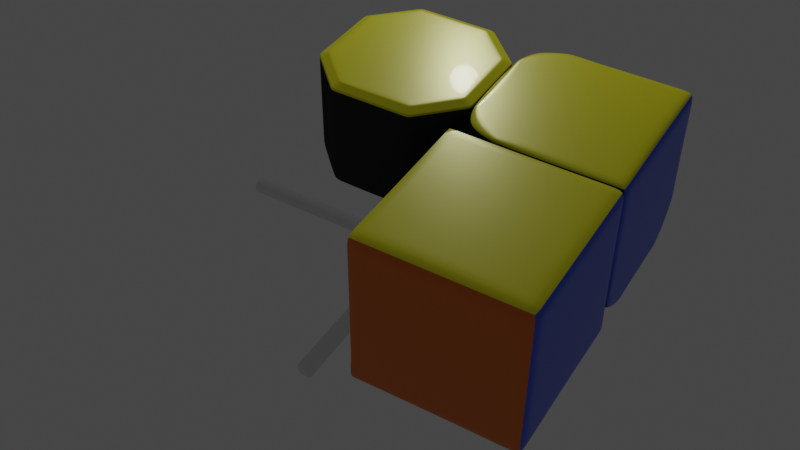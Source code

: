 # Source: 3x3.blend  (saved by Blender 3.0.42; exported with 4.5.12 LTS)
import bpy
from mathutils import Matrix  # noqa: F401  (used for matrix-valued properties, if any)

bpy.ops.wm.read_factory_settings(use_empty=True)
scene = bpy.context.scene
scene.name = 'Scene'

# ---- collections
col_collection = bpy.data.collections.new('Collection'); scene.collection.children.link(col_collection)

# ---- materials (node trees are filled in below, after node groups)
mat_black_primary = bpy.data.materials.new('Black Primary')
mat_black_primary.alpha_threshold = 0.0
mat_black_primary.line_color = (0.0, 0.0, 0.0, 1.0)
mat_yellow = bpy.data.materials.new('Yellow')
mat_yellow.alpha_threshold = 0.0
mat_yellow.line_color = (0.0, 0.0, 0.0, 1.0)
mat_blue = bpy.data.materials.new('Blue')
mat_blue.alpha_threshold = 0.0
mat_blue.line_color = (0.0, 0.0, 0.0, 1.0)
mat_orange = bpy.data.materials.new('Orange')
mat_orange.alpha_threshold = 0.0
mat_orange.line_color = (0.0, 0.0, 0.0, 1.0)
mat_material = bpy.data.materials.new('Material')

# ---- node groups
ng_auto_smooth = bpy.data.node_groups.new('Auto Smooth', 'GeometryNodeTree')
_s = ng_auto_smooth.interface.new_socket(name='Geometry', in_out='OUTPUT', socket_type='NodeSocketGeometry')
_s = ng_auto_smooth.interface.new_socket(name='Geometry', in_out='INPUT', socket_type='NodeSocketGeometry')
_s = ng_auto_smooth.interface.new_socket(name='Angle', in_out='INPUT', socket_type='NodeSocketFloat')
_s.subtype = 'ANGLE'
_s.min_value = 0.0
_s.max_value = 3.142
ng_auto_smooth.is_modifier = True
_N = ng_auto_smooth.nodes; _L = ng_auto_smooth.links
n0 = _N.new('NodeGroupOutput'); n0.name = 'Group Output'; n0.location = (480, -100)
n1 = _N.new('NodeGroupInput'); n1.name = 'Group Input'; n1.location = (-420, -300)
n2 = _N.new('NodeGroupInput'); n2.name = 'Group Input.001'; n2.location = (-60, -100)
n3 = _N.new('GeometryNodeSetShadeSmooth'); n3.name = 'Set Shade Smooth'; n3.location = (120, -100)
n3.domain = 'EDGE'
n4 = _N.new('GeometryNodeSetShadeSmooth'); n4.name = 'Set Shade Smooth.001'; n4.location = (300, -100)
n5 = _N.new('GeometryNodeInputMeshEdgeAngle'); n5.name = 'Edge Angle'; n5.location = (-420, -220)
n6 = _N.new('GeometryNodeInputEdgeSmooth'); n6.name = 'Is Edge Smooth'; n6.location = (-60, -160)
n7 = _N.new('GeometryNodeInputShadeSmooth'); n7.name = 'Is Face Smooth'; n7.location = (-240, -340)
n8 = _N.new('FunctionNodeBooleanMath'); n8.name = 'Boolean Math'; n8.location = (-60, -220)
n9 = _N.new('FunctionNodeCompare'); n9.name = 'Compare'; n9.location = (-240, -180)
n9.operation = 'LESS_EQUAL'
_L.new(n5.outputs[0], n9.inputs[0])
_L.new(n4.outputs[0], n0.inputs[0])
_L.new(n1.outputs[1], n9.inputs[1])
_L.new(n9.outputs[0], n8.inputs[0])
_L.new(n7.outputs[0], n8.inputs[1])
_L.new(n2.outputs[0], n3.inputs[0])
_L.new(n6.outputs[0], n3.inputs[1])
_L.new(n3.outputs[0], n4.inputs[0])
_L.new(n8.outputs[0], n3.inputs[2])
n0.is_active_output = True

# ---- material node trees
mat_black_primary.use_nodes = True; mat_black_primary.node_tree.nodes.clear()
_N = mat_black_primary.node_tree.nodes; _L = mat_black_primary.node_tree.links
n0 = _N.new('ShaderNodeOutputMaterial'); n0.name = 'Material Output'; n0.location = (300, 300)
n1 = _N.new('ShaderNodeBsdfPrincipled'); n1.name = 'Principled BSDF'; n1.location = (10, 300)
n1.distribution = 'GGX'
n1.subsurface_method = 'BURLEY'
n1.inputs[0].default_value = (0.0331, 0.0331, 0.0331, 1.0)
n1.inputs[2].default_value = 0.8468
n1.inputs[3].default_value = 1.45
n1.inputs[13].default_value = 0.0
n1.inputs[27].default_value = (0.0, 0.0, 0.0, 1.0)
n1.inputs[28].default_value = 1.0
_L.new(n1.outputs[0], n0.inputs[0])
n0.is_active_output = True
mat_yellow.use_nodes = True; mat_yellow.node_tree.nodes.clear()
_N = mat_yellow.node_tree.nodes; _L = mat_yellow.node_tree.links
n0 = _N.new('ShaderNodeOutputMaterial'); n0.name = 'Material Output'; n0.location = (300, 300)
n1 = _N.new('ShaderNodeBsdfPrincipled'); n1.name = 'Principled BSDF'; n1.location = (10, 300)
n1.distribution = 'GGX'
n1.subsurface_method = 'BURLEY'
n1.inputs[0].default_value = (1.0, 0.9587, 0.0, 1.0)
n1.inputs[1].default_value = 0.04965
n1.inputs[2].default_value = 0.3078
n1.inputs[3].default_value = 1.45
n1.inputs[13].default_value = 0.5284
n1.inputs[19].default_value = 0.05142
n1.inputs[20].default_value = 0.03709
n1.inputs[27].default_value = (0.0, 0.0, 0.0, 1.0)
n1.inputs[28].default_value = 1.0
_L.new(n1.outputs[0], n0.inputs[0])
n0.is_active_output = True
mat_blue.use_nodes = True; mat_blue.node_tree.nodes.clear()
_N = mat_blue.node_tree.nodes; _L = mat_blue.node_tree.links
n0 = _N.new('ShaderNodeOutputMaterial'); n0.name = 'Material Output'; n0.location = (300, 300)
n1 = _N.new('ShaderNodeBsdfPrincipled'); n1.name = 'Principled BSDF.001'; n1.location = (-21, 262)
n1.distribution = 'GGX'
n1.subsurface_method = 'BURLEY'
n1.inputs[0].default_value = (0.004825, 0.07926, 0.8, 1.0)
n1.inputs[1].default_value = 0.04965
n1.inputs[2].default_value = 0.3078
n1.inputs[3].default_value = 1.45
n1.inputs[13].default_value = 0.5284
n1.inputs[19].default_value = 0.05142
n1.inputs[20].default_value = 0.03709
n1.inputs[27].default_value = (0.0, 0.0, 0.0, 1.0)
n1.inputs[28].default_value = 1.0
_L.new(n1.outputs[0], n0.inputs[0])
n0.is_active_output = True
mat_orange.use_nodes = True; mat_orange.node_tree.nodes.clear()
_N = mat_orange.node_tree.nodes; _L = mat_orange.node_tree.links
n0 = _N.new('ShaderNodeOutputMaterial'); n0.name = 'Material Output'; n0.location = (300, 300)
n1 = _N.new('ShaderNodeBsdfPrincipled'); n1.name = 'Principled BSDF.001'; n1.location = (-63, 298)
n1.distribution = 'GGX'
n1.subsurface_method = 'BURLEY'
n1.inputs[0].default_value = (0.8, 0.1822, 0.0, 1.0)
n1.inputs[1].default_value = 0.04965
n1.inputs[2].default_value = 0.3078
n1.inputs[3].default_value = 1.45
n1.inputs[13].default_value = 0.5284
n1.inputs[19].default_value = 0.05142
n1.inputs[20].default_value = 0.03709
n1.inputs[27].default_value = (0.0, 0.0, 0.0, 1.0)
n1.inputs[28].default_value = 1.0
_L.new(n1.outputs[0], n0.inputs[0])
n0.is_active_output = True
mat_material.use_nodes = True; mat_material.node_tree.nodes.clear()
_N = mat_material.node_tree.nodes; _L = mat_material.node_tree.links
n0 = _N.new('ShaderNodeBsdfPrincipled'); n0.name = 'Principled BSDF'; n0.location = (10, 300)
n0.distribution = 'GGX'
n0.subsurface_method = 'RANDOM_WALK_SKIN'
n0.inputs[1].default_value = 0.9048
n0.inputs[2].default_value = 0.0
n0.inputs[3].default_value = 1.45
n0.inputs[27].default_value = (0.0, 0.0, 0.0, 1.0)
n0.inputs[28].default_value = 1.0
n1 = _N.new('ShaderNodeOutputMaterial'); n1.name = 'Material Output'; n1.location = (300, 300)
_L.new(n0.outputs[0], n1.inputs[0])
n1.is_active_output = True

# ---- world
world_world = bpy.data.worlds.new('World'); scene.world = world_world
world_world.use_nodes = True; world_world.node_tree.nodes.clear()
_N = world_world.node_tree.nodes; _L = world_world.node_tree.links
n0 = _N.new('ShaderNodeOutputWorld'); n0.name = 'World Output'; n0.location = (300, 300)
n1 = _N.new('ShaderNodeBackground'); n1.name = 'Background'; n1.location = (10, 300)
n1.inputs[0].default_value = (0.05088, 0.05088, 0.05088, 1.0)
_L.new(n1.outputs[0], n0.inputs[0])
n0.is_active_output = True
world_world.color = (0.05088, 0.05088, 0.05088)
world_world.use_sun_shadow = False
world_world.sun_shadow_jitter_overblur = 0.0

# ---- cameras
cam_camera = bpy.data.cameras.new('Camera')

# ---- lights
light_point = bpy.data.lights.new('Point', 'POINT')
light_point.transmission_factor = 0.0
light_point.energy = 439.0
light_point.shadow_soft_size = 0.25
light_point.shadow_maximum_resolution = 0.006
light_point.use_absolute_resolution = True

# ---- meshes
me_cube_041 = bpy.data.meshes.new('Cube.041')
me_cube_041.from_pydata([(-1.0, 1.0, 1.0), (1.0, 1.0, 1.0), (-1.0, -0.7378, 1.0), (-0.7378, -1.0, 1.0), (0.7378, -1.0, 1.0), (1.0, -0.7378, 1.0), (-0.7378, 1.0, -1.0), (-1.0, 1.0, -0.7378), (-1.0, -0.7378, -0.7378), (1.0, 1.0, -0.7378), (0.7378, 1.0, -1.0), (1.0, -0.7378, -0.7378), (-1.0, -0.7378, -0.7378), (1.0, -0.7378, -0.7378), (-0.1456, -0.4075, -1.493), (-0.7378, -1.0, -0.4004), (0.7378, -1.0, -0.4004), (0.1456, -0.4075, -1.493), (-0.1456, -0.4341, -1.466), (-0.7378, -0.9592, -0.4412), (0.7378, -0.9592, -0.4412), (0.1456, -0.4341, -1.466), (0.7378, -0.4412, -0.9592), (0.7378, -0.4004, -1.0), (-0.7378, -0.4004, -1.0), (-0.7378, -0.4412, -0.9592), (-0.1476, -1.459, -0.4412), (-0.1476, -1.5, -0.4004), (0.1476, -1.5, -0.4004), (0.1476, -1.459, -0.4412), (-0.05533, -0.4412, -0.9592), (0.05533, -0.4412, -0.9592), (-0.05533, -0.9592, -0.4412), (0.05533, -0.9592, -0.4412), (-0.04852, -0.4341, -1.466), (0.04852, -0.4341, -1.466), (-0.04918, -1.459, -0.4412), (0.04918, -1.459, -0.4412), (0.04868, -0.5964, -1.38), (0.04902, -1.373, -0.6034), (-0.04868, -0.5964, -1.38), (-0.04902, -1.373, -0.6034), (0.08319, -0.9499, -0.8243), (-0.08319, -0.9499, -0.8243), (0.08313, -0.8177, -0.9565), (-0.08313, -0.8177, -0.9565), (-0.274, -1.134, -1.008), (-0.1424, -0.8976, -1.036), (-0.274, -1.001, -1.14), (-0.1424, -1.03, -0.9041), (0.274, -1.001, -1.14), (0.274, -1.134, -1.008), (0.1424, -1.03, -0.9041), (0.1424, -0.8976, -1.036), (-5.895e-07, -1.125, -0.9995), (-2.851e-07, -0.993, -1.132)], [], [(8, 7, 6, 24, 12), (1, 9, 10, 6, 7, 0), (0, 2, 3, 4, 5, 1), (4, 16, 13, 11, 5), (1, 5, 11, 9), (13, 23, 10, 9, 11), (10, 23, 24, 6), (16, 4, 3, 15), (7, 8, 2, 0), (24, 25, 19, 15, 12), (16, 20, 22, 23, 13), (12, 15, 3, 2, 8), (18, 14, 17, 21, 35, 34), (16, 15, 27, 28), (33, 31, 22, 20), (21, 17, 23, 22), (17, 14, 24, 23), (14, 18, 25, 24), (21, 22, 31, 35), (27, 26, 36, 37, 29, 28), (20, 16, 28, 29), (15, 19, 26, 27), (19, 25, 30, 32), (18, 34, 30, 25), (36, 32, 30, 34, 40, 45, 43, 41), (33, 37, 39, 42, 44, 38, 35, 31), (29, 37, 33, 20), (26, 19, 32, 36), (35, 38, 40, 34), (42, 39, 41, 43), (39, 37, 36, 41), (38, 44, 45, 40), (45, 47, 49, 43), (42, 43, 49, 46, 54, 51, 52), (49, 47, 48, 46), (44, 53, 50, 55, 48, 47, 45), (53, 52, 51, 50), (48, 55, 54, 46), (55, 50, 51, 54), (42, 52, 53, 44)])
me_cube_041.polygons.foreach_set('use_smooth', [True] * 40)
me_cube_041.polygons.foreach_set('material_index', [0, 1, 2, 0, 0, 0, 0, 0, 0, 0, 0, 0, 0, 0, 0, 0, 0, 0, 0, 0, 0, 0, 0, 0, 0, 0, 0, 0, 0, 0, 0, 0, 0, 0, 0, 0, 0, 0, 0, 0])
_k = {(0, 1): 0.6, (4, 5): 0.6, (9, 10): 0.6, (6, 7): 0.6, (2, 3): 0.6, (0, 7): 0.6, (0, 2): 0.6, (3, 4): 0.6, (1, 5): 0.6, (1, 9): 0.6, (6, 10): 0.6, (15, 19): 0.41176, (22, 23): 0.41176, (23, 24): 0.65098, (15, 16): 0.65098, (24, 25): 0.41176, (16, 20): 0.41176, (17, 21): 0.41176, (14, 17): 0.41176, (14, 18): 0.41176, (21, 22): 0.41176, (17, 23): 0.41176, (14, 24): 0.41176, (18, 25): 0.41176, (26, 27): 0.41176, (27, 28): 0.41176, (28, 29): 0.41176, (15, 27): 0.41176, (16, 28): 0.41176, (20, 29): 0.41176, (19, 26): 0.41176, (22, 31): 0.3451, (20, 33): 0.3451, (21, 35): 0.41176, (29, 37): 0.41176, (25, 30): 0.3451, (19, 32): 0.3451, (18, 34): 0.41176, (26, 36): 0.41176, (34, 35): 0.41176, (36, 37): 0.41176, (47, 48): 0.2549, (46, 49): 0.2549, (47, 49): 0.58039, (51, 52): 0.25098, (50, 53): 0.25098, (52, 53): 0.57647, (51, 54): 0.18431, (50, 55): 0.18431, (46, 48): 0.07843, (50, 51): 0.07451, (46, 54): 0.18431, (48, 55): 0.18431}
me_cube_041.attributes.new('crease_edge', 'FLOAT', 'EDGE').data.foreach_set('value', [_k.get((min(e.vertices), max(e.vertices)), 0.0) for e in me_cube_041.edges])
_uv = me_cube_041.uv_layers.new(name='UVMap')
_uv.uv.foreach_set('vector', [0.5922, 0.7828, 0.375, 0.7828, 0.375, 0.7172, 0.5501, 0.7172, 0.5922, 0.7828, 0.125, 0.5, 0.3422, 0.5, 0.375, 0.5328, 0.375, 0.7172, 0.3422, 0.75, 0.125, 0.75, 0.375, 0.0, 0.5922, 0.0, 0.625, 0.03278, 0.625, 0.2172, 0.5922, 0.25, 0.375, 0.25, 0.625, 0.25, 0.625, 0.4251, 0.5922, 0.4672, 0.5922, 0.4672, 0.5922, 0.25, 0.375, 0.25, 0.5922, 0.25, 0.5922, 0.4672, 0.375, 0.4672, 0.5922, 0.4672, 0.5501, 0.5328, 0.375, 0.5328, 0.375, 0.4672, 0.5922, 0.4672, 0.375, 0.5328, 0.5501, 0.5328, 0.5501, 0.7172, 0.375, 0.7172, 0.6999, 0.5328, 0.875, 0.5328, 0.875, 0.7172, 0.6999, 0.7172, 0.375, 0.7828, 0.5922, 0.7828, 0.5922, 1.0, 0.375, 1.0, 0.5501, 0.7172, 0.5667, 0.7339, 0.5834, 0.7505, 0.6, 0.7672, 0.5922, 0.7828, 0.625, 0.4578, 0.6, 0.4828, 0.575, 0.5078, 0.5501, 0.5328, 0.5922, 0.4672, 0.5922, 0.7828, 0.625, 0.8249, 0.625, 1.0, 0.5922, 1.0, 0.5922, 0.7828, 0.5913, 0.716, 0.5587, 0.716, 0.5587, 0.534, 0.5913, 0.534, 0.5913, 0.5947, 0.5913, 0.6553, 0.6999, 0.5328, 0.6999, 0.7172, 0.6999, 0.7172, 0.6999, 0.5328, 0.65, 0.5943, 0.6, 0.5943, 0.6, 0.5328, 0.65, 0.5328, 0.5913, 0.534, 0.5587, 0.534, 0.5501, 0.5328, 0.6, 0.5328, 0.5587, 0.534, 0.5587, 0.716, 0.5501, 0.7172, 0.5501, 0.5328, 0.5587, 0.716, 0.5913, 0.716, 0.6, 0.7172, 0.5501, 0.7172, 0.5913, 0.534, 0.6, 0.5328, 0.6, 0.5943, 0.5913, 0.5947, 0.6999, 0.7172, 0.65, 0.7172, 0.65, 0.6557, 0.65, 0.5943, 0.65, 0.5328, 0.6999, 0.5328, 0.6, 0.4828, 0.625, 0.4578, 0.625, 0.4578, 0.6, 0.4828, 0.6, 0.7672, 0.5834, 0.7505, 0.5834, 0.7505, 0.6, 0.7672, 0.65, 0.7172, 0.6, 0.7172, 0.6, 0.6557, 0.65, 0.6557, 0.5913, 0.716, 0.5913, 0.6553, 0.6, 0.6557, 0.6, 0.7172, 0.0, 0.0, 0.65, 0.6557, 0.6, 0.6557, 0.5913, 0.6553, 0.4435, 0.4915, 0.3105, 0.344, 0.2809, 0.3113, 0.1478, 0.1638, 0.65, 0.5943, 0.0, 0.0, 0.1478, 0.1487, 0.2809, 0.2825, 0.3105, 0.3122, 0.4435, 0.446, 0.5913, 0.5947, 0.6, 0.5943, 0.65, 0.5328, 0.65, 0.5943, 0.65, 0.5943, 0.65, 0.5328, 0.65, 0.7172, 0.65, 0.7172, 0.65, 0.6557, 0.65, 0.6557, 0.5913, 0.5947, 0.4435, 0.446, 0.606, 0.6554, 0.5913, 0.6553, 0.2809, 0.2825, 0.1478, 0.1487, 0.6353, 0.6556, 0.6221, 0.6555, 0.1478, 0.1487, 0.0, 0.0, 0.65, 0.6557, 0.6353, 0.6556, 0.4435, 0.446, 0.3105, 0.3122, 0.6192, 0.6555, 0.606, 0.6554, 0.3105, 0.344, 0.3105, 0.344, 0.2809, 0.3113, 0.2809, 0.3113, 0.2809, 0.2825, 0.2809, 0.3113, 0.2809, 0.3113, 0.6221, 0.6555, 0.4515, 0.469, 0.2809, 0.2825, 0.2809, 0.2825, 0.2809, 0.3113, 0.3105, 0.344, 0.3105, 0.344, 0.2809, 0.3113, 0.3105, 0.3122, 0.3105, 0.3122, 0.3105, 0.3122, 0.4648, 0.4839, 0.6192, 0.6555, 0.3105, 0.344, 0.3105, 0.344, 0.3105, 0.3122, 0.2809, 0.2825, 0.2809, 0.2825, 0.3105, 0.3122, 0.6192, 0.6555, 0.4648, 0.4839, 0.4515, 0.469, 0.6221, 0.6555, 0.4648, 0.4839, 0.3105, 0.3122, 0.2809, 0.2825, 0.4515, 0.469, 0.2809, 0.2825, 0.2809, 0.2825, 0.3105, 0.3122, 0.3105, 0.3122])
me_cube_041.materials.append(mat_black_primary)
me_cube_041.materials.append(mat_yellow)
me_cube_041.materials.append(mat_blue)
me_cube_041.use_remesh_fix_poles = True
me_cube_041.use_remesh_preserve_attributes = False
me_cube_041.use_mirror_vertex_groups = False
me_cube_041.update()
me_cube_043 = bpy.data.meshes.new('Cube.043')
me_cube_043.from_pydata([(-1.0, 1.0, 1.0), (-1.0, -1.0, 1.0), (1.0, 1.0, 1.0), (1.0, -1.0, 1.0), (-1.0, 1.0, -1.0), (-1.0, -1.0, -1.0), (1.0, 1.0, -1.0), (0.05, -1.0, -1.0), (1.0, -0.05, -1.0), (1.0, -1.0, -0.05), (0.326, -0.9002, -0.9002), (0.9002, -0.326, -0.9002), (0.9002, -0.9002, -0.326), (1.957, -1.957, 0.3812), (-0.3812, -1.957, -1.957), (1.957, 0.3812, -1.957), (1.27, -1.27, -0.9968), (0.9968, -1.27, -1.27), (1.27, -0.9968, -1.27), (1.848, -1.848, -0.2465), (1.98, -1.98, 0.2962), (-0.2962, -1.98, -1.98), (0.2465, -1.848, -1.848), (1.98, 0.2962, -1.98), (1.848, -0.2465, -1.848), (1.202, -1.202, -0.4394), (1.202, -0.4394, -1.202), (0.4394, -1.202, -1.202), (1.722, -1.722, -0.339), (0.339, -1.722, -1.722), (1.722, -0.339, -1.722), (-0.875, -1.0, -1.0), (1.0, 0.875, -1.0), (1.0, -1.0, 0.875), (-0.7625, -0.9434, -0.9434), (0.9434, 0.7625, -0.9434), (0.9434, -0.9434, 0.7625), (0.9059, -0.4263, -0.9059), (0.4263, -0.9059, -0.9059), (0.9059, -0.9059, -0.4263), (1.856, -1.856, 0.4719), (1.856, 0.4719, -1.856), (-0.4719, -1.856, -1.856)], [], [(6, 32, 35, 8, 7, 34, 31, 5, 4), (2, 3, 33, 36, 9, 8, 35, 32, 6), (2, 6, 4, 0), (0, 1, 3, 2), (4, 5, 1, 0), (8, 9, 12, 11), (7, 9, 36, 33, 3, 1, 5, 31, 34), (41, 40, 13, 15), (7, 8, 11, 10), (9, 7, 10, 12), (13, 14, 21, 20), (42, 41, 15, 14), (40, 42, 14, 13), (17, 18, 16), (28, 30, 24, 19), (15, 13, 20, 23), (14, 15, 23, 21), (30, 29, 22, 24), (20, 21, 22, 19), (21, 23, 24, 22), (23, 20, 19, 24), (29, 28, 19, 22), (39, 38, 27, 25), (38, 37, 26, 27), (37, 39, 25, 26), (17, 16, 28, 29), (18, 17, 29, 30), (16, 18, 30, 28), (11, 12, 39, 37), (10, 11, 37, 38), (12, 10, 38, 39), (25, 27, 42, 40), (27, 26, 41, 42), (26, 25, 40, 41)])
me_cube_043.polygons.foreach_set('use_smooth', [True] * 34)
me_cube_043.polygons.foreach_set('material_index', [0, 0, 1, 2, 3, 0, 0, 0, 0, 0, 0, 0, 0, 0, 0, 0, 0, 0, 0, 0, 0, 0, 0, 0, 0, 0, 0, 0, 0, 0, 0, 0, 0, 0])
_k = {(0, 2): 0.6, (0, 1): 0.6, (1, 3): 0.69804, (2, 3): 0.69804, (2, 6): 0.69804, (4, 6): 0.69804, (4, 5): 0.69804, (0, 4): 0.6, (1, 5): 0.69804, (7, 9): 0.69804, (7, 8): 0.69804, (8, 9): 0.69804, (7, 34): 0.69804, (3, 33): 0.69804, (6, 32): 0.69804, (10, 12): 0.69804, (10, 11): 0.69804, (11, 12): 0.69804, (13, 14): 0.78039, (14, 15): 0.78039, (13, 15): 0.78039, (28, 29): 0.78039, (29, 30): 0.78039, (28, 30): 0.78039, (19, 20): 0.08235, (20, 21): 0.78039, (21, 22): 0.08235, (19, 22): 0.78039, (21, 23): 0.78039, (23, 24): 0.08235, (22, 24): 0.78039, (20, 23): 0.78039, (19, 24): 0.78039, (22, 29): 0.08235, (19, 28): 0.08235, (15, 23): 0.08235, (13, 20): 0.08235, (14, 21): 0.08235, (24, 30): 0.08235, (25, 27): 0.42353, (26, 27): 0.42353, (25, 26): 0.42353, (16, 17): 0.69804, (17, 18): 0.69804, (16, 18): 0.69804, (5, 31): 0.69804, (32, 35): 0.69804, (33, 36): 0.69804, (31, 34): 0.69804, (8, 35): 0.69804, (9, 36): 0.69804, (37, 39): 0.97647, (37, 38): 0.97647, (38, 39): 0.97647}
me_cube_043.attributes.new('crease_edge', 'FLOAT', 'EDGE').data.foreach_set('value', [_k.get((min(e.vertices), max(e.vertices)), 0.0) for e in me_cube_043.edges])
_uv = me_cube_043.uv_layers.new(name='UVMap')
_uv.uv.foreach_set('vector', [0.375, 0.5, 0.4719, 0.5, 0.5203, 0.5, 0.5688, 0.5, 0.625, 0.5562, 0.625, 0.6047, 0.625, 0.6531, 0.625, 0.75, 0.375, 0.75, 0.375, 0.25, 0.625, 0.25, 0.625, 0.3469, 0.625, 0.3953, 0.625, 0.4438, 0.5688, 0.5, 0.5203, 0.5, 0.4719, 0.5, 0.375, 0.5, 0.125, 0.5, 0.375, 0.5, 0.375, 0.75, 0.125, 0.75, 0.375, 0.0, 0.625, 0.0, 0.625, 0.25, 0.375, 0.25, 0.375, 0.75, 0.625, 0.75, 0.625, 1.0, 0.375, 1.0, 0.5688, 0.5, 0.625, 0.4438, 0.625, 0.4438, 0.5688, 0.5, 0.625, 0.5562, 0.6812, 0.5, 0.7297, 0.5, 0.7781, 0.5, 0.875, 0.5, 0.875, 0.75, 0.625, 0.75, 0.625, 0.6531, 0.625, 0.6047, 0.5687, 0.5, 0.625, 0.4438, 0.625, 0.4438, 0.5688, 0.5, 0.625, 0.5562, 0.5688, 0.5, 0.5688, 0.5, 0.625, 0.5562, 0.6812, 0.5, 0.625, 0.5562, 0.625, 0.5562, 0.6812, 0.5, 0.6812, 0.5, 0.625, 0.5562, 0.625, 0.5562, 0.6812, 0.5, 0.625, 0.5562, 0.5687, 0.5, 0.5688, 0.5, 0.625, 0.5562, 0.6812, 0.5, 0.625, 0.5562, 0.625, 0.5562, 0.6812, 0.5, 0.6081, 0.5056, 0.6025, 0.5, 0.6081, 0.4944, 0.6158, 0.4714, 0.5872, 0.5, 0.5779, 0.5, 0.6204, 0.4575, 0.5688, 0.5, 0.625, 0.4438, 0.625, 0.4438, 0.5688, 0.5, 0.625, 0.5562, 0.5688, 0.5, 0.5688, 0.5, 0.625, 0.5562, 0.5872, 0.5, 0.6158, 0.5286, 0.6204, 0.5425, 0.5779, 0.5, 0.6812, 0.5, 0.625, 0.5562, 0.6319, 0.5494, 0.6744, 0.5069, 0.625, 0.5562, 0.5688, 0.5, 0.5779, 0.5, 0.6204, 0.5425, 0.5688, 0.5, 0.625, 0.4438, 0.6204, 0.4575, 0.5779, 0.5, 0.6158, 0.5286, 0.6158, 0.4714, 0.6204, 0.4575, 0.6204, 0.5425, 0.6812, 0.5, 0.625, 0.5562, 0.625, 0.5562, 0.6812, 0.5, 0.625, 0.5562, 0.5688, 0.5, 0.5688, 0.5, 0.625, 0.5562, 0.5688, 0.5, 0.625, 0.4438, 0.625, 0.4438, 0.5688, 0.5, 0.6081, 0.5056, 0.6081, 0.4944, 0.6158, 0.4714, 0.6158, 0.5286, 0.6025, 0.5, 0.6081, 0.5056, 0.6158, 0.5286, 0.5872, 0.5, 0.6081, 0.4944, 0.6025, 0.5, 0.5872, 0.5, 0.6158, 0.4714, 0.5688, 0.5, 0.625, 0.4438, 0.625, 0.4438, 0.5688, 0.5, 0.625, 0.5562, 0.5688, 0.5, 0.5688, 0.5, 0.625, 0.5562, 0.6812, 0.5, 0.625, 0.5562, 0.625, 0.5562, 0.6812, 0.5, 0.6812, 0.5, 0.625, 0.5562, 0.625, 0.5562, 0.6812, 0.5, 0.625, 0.5562, 0.5688, 0.5, 0.5687, 0.5, 0.625, 0.5562, 0.5688, 0.5, 0.625, 0.4438, 0.625, 0.4438, 0.5687, 0.5])
me_cube_043.materials.append(mat_black_primary)
me_cube_043.materials.append(mat_yellow)
me_cube_043.materials.append(mat_blue)
me_cube_043.materials.append(mat_orange)
me_cube_043.use_remesh_fix_poles = True
me_cube_043.use_remesh_preserve_attributes = False
me_cube_043.use_mirror_vertex_groups = False
me_cube_043.update()
me_cube_057 = bpy.data.meshes.new('Cube.057')
me_cube_057.from_pydata([(-0.4586, 0.5114, 0.9146), (-0.9146, 0.5114, 0.4586), (0.9146, 0.5114, 0.4586), (0.4586, 0.5114, 0.9146), (-0.9146, 0.5114, -0.4586), (-0.4586, 0.5114, -0.9146), (0.4586, 0.5114, -0.9146), (0.9146, 0.5114, -0.4586), (-0.8921, 1.0, 0.4492), (-1.0, 0.9479, 0.4939), (-0.4492, 1.0, 0.8921), (-0.4939, 0.9479, 1.0), (0.4492, 1.0, 0.8921), (0.4939, 0.9479, 1.0), (0.8921, 1.0, 0.4492), (1.0, 0.9479, 0.4939), (-0.4492, 1.0, -0.8921), (-0.4939, 0.9479, -1.0), (-0.8921, 1.0, -0.4492), (-1.0, 0.9479, -0.4939), (0.8921, 1.0, -0.4492), (1.0, 0.9479, -0.4939), (0.4492, 1.0, -0.8921), (0.4939, 0.9479, -1.0), (-0.4939, -0.35, -1.0), (-1.0, -0.35, -0.4939), (1.0, -0.35, -0.4939), (0.4939, -0.35, -1.0), (-1.0, -0.35, 0.4939), (-0.4939, -0.35, 1.0), (0.4939, -0.35, 1.0), (1.0, -0.35, 0.4939), (-0.4732, -0.35, -0.95), (-0.95, -0.35, -0.4732), (0.95, -0.35, -0.4732), (0.4732, -0.35, -0.95), (-0.95, -0.35, 0.4732), (-0.4732, -0.35, 0.95), (0.4732, -0.35, 0.95), (0.95, -0.35, 0.4732)], [], [(31, 15, 13, 30), (4, 5, 6, 7, 2, 3, 0, 1), (25, 19, 17, 24), (29, 30, 13, 11), (21, 26, 27, 23), (17, 23, 27, 24), (19, 25, 28, 9), (26, 21, 15, 31), (8, 10, 12, 14, 20, 22, 16, 18), (18, 16, 17, 19), (22, 20, 21, 23), (10, 8, 9, 11), (14, 12, 13, 15), (8, 18, 19, 9), (11, 13, 12, 10), (15, 21, 20, 14), (23, 17, 16, 22), (9, 28, 29, 11), (32, 33, 25, 24), (34, 35, 27, 26), (36, 37, 29, 28), (38, 39, 31, 30), (33, 36, 28, 25), (37, 38, 30, 29), (39, 34, 26, 31), (35, 32, 24, 27), (5, 4, 33, 32), (7, 6, 35, 34), (1, 0, 37, 36), (3, 2, 39, 38), (4, 1, 36, 33), (0, 3, 38, 37), (2, 7, 34, 39), (6, 5, 32, 35)])
me_cube_057.polygons.foreach_set('use_smooth', [True] * 34)
me_cube_057.polygons.foreach_set('material_index', [0, 0, 0, 0, 0, 0, 0, 0, 1, 1, 1, 1, 1, 1, 1, 1, 1, 0, 0, 0, 0, 0, 0, 0, 0, 0, 0, 0, 0, 0, 0, 0, 0, 0])
_k = {(24, 25): 0.6, (26, 27): 0.6, (28, 29): 0.6, (30, 31): 0.6, (25, 28): 0.6, (29, 30): 0.6, (26, 31): 0.6, (24, 27): 0.6, (18, 19): 0.6, (16, 18): 0.6, (16, 17): 0.6, (17, 19): 0.6, (22, 23): 0.6, (20, 22): 0.6, (20, 21): 0.6, (21, 23): 0.6, (10, 11): 0.6, (8, 10): 0.6, (8, 9): 0.6, (9, 11): 0.6, (14, 15): 0.6, (12, 14): 0.6, (12, 13): 0.6, (13, 15): 0.6, (8, 18): 0.6, (9, 19): 0.6, (11, 13): 0.6, (10, 12): 0.6, (15, 21): 0.6, (14, 20): 0.6, (17, 23): 0.6, (16, 22): 0.6, (9, 28): 0.6, (11, 29): 0.6, (19, 25): 0.6, (13, 30): 0.6, (15, 31): 0.6, (21, 26): 0.6, (17, 24): 0.6, (23, 27): 0.6, (32, 33): 0.6, (34, 35): 0.6, (36, 37): 0.6, (38, 39): 0.6, (33, 36): 0.6, (37, 38): 0.6, (34, 39): 0.6, (32, 35): 0.6, (4, 5): 0.6, (6, 7): 0.6, (0, 1): 0.6, (2, 3): 0.6, (1, 4): 0.6, (0, 3): 0.6, (2, 7): 0.6, (5, 6): 0.6}
me_cube_057.attributes.new('crease_edge', 'FLOAT', 'EDGE').data.foreach_set('value', [_k.get((min(e.vertices), max(e.vertices)), 0.0) for e in me_cube_057.edges])
_uv = me_cube_057.uv_layers.new(name='UVMap')
_uv.uv.foreach_set('vector', [0.625, 0.75, 0.625, 0.9865, 0.5617, 0.9865, 0.5617, 0.75, 0.3857, 0.5677, 0.4427, 0.5107, 0.5573, 0.5107, 0.6143, 0.5677, 0.6143, 0.6823, 0.5573, 0.7393, 0.4427, 0.7393, 0.3857, 0.6823, 0.375, 0.5633, 0.1385, 0.5633, 0.1385, 0.5, 0.375, 0.5, 0.4383, 0.75, 0.5617, 0.75, 0.5617, 0.9865, 0.4383, 0.9865, 0.625, 0.2635, 0.625, 0.5, 0.5617, 0.5, 0.5617, 0.2635, 0.4383, 0.2635, 0.5617, 0.2635, 0.5617, 0.5, 0.4383, 0.5, 0.1385, 0.5633, 0.375, 0.5633, 0.375, 0.6867, 0.1385, 0.6867, 0.625, 0.5633, 0.8615, 0.5633, 0.8615, 0.6867, 0.625, 0.6867, 0.3885, 0.06885, 0.4438, 0.01349, 0.5562, 0.01349, 0.6115, 0.06885, 0.6115, 0.1812, 0.5562, 0.2365, 0.4438, 0.2365, 0.3885, 0.1812, 0.3885, 0.1812, 0.4438, 0.2365, 0.4383, 0.25, 0.375, 0.1867, 0.5562, 0.2365, 0.6115, 0.1812, 0.625, 0.1867, 0.5617, 0.25, 0.4438, 0.01349, 0.3885, 0.06885, 0.375, 0.06326, 0.4383, 0.0, 0.6115, 0.06885, 0.5562, 0.01349, 0.5617, 0.0, 0.625, 0.06326, 0.3885, 0.06885, 0.3885, 0.1812, 0.375, 0.1867, 0.375, 0.06326, 0.4383, 0.0, 0.5617, 0.0, 0.5562, 0.01349, 0.4438, 0.01349, 0.625, 0.06326, 0.625, 0.1867, 0.6115, 0.1812, 0.6115, 0.06885, 0.5617, 0.2635, 0.4383, 0.2635, 0.4438, 0.2365, 0.5562, 0.2365, 0.1385, 0.6867, 0.375, 0.6867, 0.375, 0.75, 0.1385, 0.75, 0.4408, 0.5062, 0.3812, 0.5658, 0.375, 0.5633, 0.4383, 0.5, 0.6187, 0.5658, 0.5592, 0.5062, 0.5617, 0.5, 0.625, 0.5633, 0.3812, 0.6842, 0.4408, 0.7437, 0.4383, 0.75, 0.375, 0.6867, 0.5592, 0.7438, 0.6187, 0.6842, 0.625, 0.6867, 0.5617, 0.75, 0.3812, 0.5658, 0.3812, 0.6842, 0.375, 0.6867, 0.375, 0.5633, 0.4408, 0.7437, 0.5592, 0.7438, 0.5617, 0.75, 0.4383, 0.75, 0.6187, 0.6842, 0.6187, 0.5658, 0.625, 0.5633, 0.625, 0.6867, 0.5592, 0.5062, 0.4408, 0.5062, 0.4383, 0.5, 0.5617, 0.5, 0.4427, 0.5107, 0.3857, 0.5677, 0.3812, 0.5658, 0.4408, 0.5062, 0.6143, 0.5677, 0.5573, 0.5107, 0.5592, 0.5062, 0.6187, 0.5658, 0.3857, 0.6823, 0.4427, 0.7393, 0.4408, 0.7437, 0.3812, 0.6842, 0.5573, 0.7393, 0.6143, 0.6823, 0.6187, 0.6842, 0.5592, 0.7438, 0.3857, 0.5677, 0.3857, 0.6823, 0.3812, 0.6842, 0.3812, 0.5658, 0.4427, 0.7393, 0.5573, 0.7393, 0.5592, 0.7438, 0.4408, 0.7437, 0.6143, 0.6823, 0.6143, 0.5677, 0.6187, 0.5658, 0.6187, 0.6842, 0.5573, 0.5107, 0.4427, 0.5107, 0.4408, 0.5062, 0.5592, 0.5062])
me_cube_057.materials.append(mat_black_primary)
me_cube_057.materials.append(mat_yellow)
me_cube_057.use_remesh_fix_poles = True
me_cube_057.use_remesh_preserve_attributes = False
me_cube_057.use_mirror_vertex_groups = False
me_cube_057.update()
me_cube = bpy.data.meshes.new('Cube')
me_cube.from_pydata([(-0.1, -0.045, -0.5), (-0.045, -0.1, -0.5), (-0.1389, -0.1389, -0.5), (-0.5, -0.045, 0.1), (-0.5, -0.1, 0.045), (-0.5, -0.1389, 0.1389), (-0.1, 0.5, -0.045), (-0.045, 0.5, -0.1), (-0.1389, 0.5, -0.1389), (-0.045, 0.5, 0.1), (-0.1, 0.5, 0.045), (-0.1389, 0.5, 0.1389), (0.045, -0.1, -0.5), (0.1, -0.045, -0.5), (0.1389, -0.1389, -0.5), (0.1, -0.045, 0.5), (0.045, -0.1, 0.5), (0.1389, -0.1389, 0.5), (0.045, 0.5, -0.1), (0.1, 0.5, -0.045), (0.1389, 0.5, -0.1389), (0.1, 0.5, 0.045), (0.045, 0.5, 0.1), (0.1389, 0.5, 0.1389), (-0.5, 0.1, 0.045), (-0.5, 0.045, 0.1), (-0.5, 0.1389, 0.1389), (-0.045, 0.1, -0.5), (-0.1, 0.045, -0.5), (-0.1389, 0.1389, -0.5), (0.1, 0.045, -0.5), (0.045, 0.1, -0.5), (0.1389, 0.1389, -0.5), (0.045, 0.1, 0.5), (0.1, 0.045, 0.5), (0.1389, 0.1389, 0.5), (-0.1, 2.5, 0.045), (-0.045, 2.5, 0.1), (-0.045, 2.5, -0.1), (-0.1, 2.5, -0.045), (0.1, 2.5, -0.045), (0.045, 2.5, -0.1), (0.045, 2.5, 0.1), (0.1, 2.5, 0.045), (-0.5, 0.045, -0.1), (-0.5, 0.1, -0.045), (-0.5, 0.1389, -0.1389), (-0.5, -0.1, -0.045), (-0.5, -0.045, -0.1), (-0.5, -0.1389, -0.1389), (0.5, 0.1, -0.045), (0.5, 0.045, -0.1), (0.5, 0.1389, -0.1389), (0.1, -0.5, -0.045), (0.045, -0.5, -0.1), (0.1389, -0.5, -0.1389), (-0.045, -0.5, -0.1), (-0.1, -0.5, -0.045), (-0.1389, -0.5, -0.1389), (-0.045, -0.1, 0.5), (-0.1, -0.045, 0.5), (-0.1389, -0.1389, 0.5), (-0.1, 0.045, 0.5), (-0.045, 0.1, 0.5), (-0.1389, 0.1389, 0.5), (-0.1, -0.5, 0.045), (-0.045, -0.5, 0.1), (-0.1389, -0.5, 0.1389), (0.5, 0.045, 0.1), (0.5, 0.1, 0.045), (0.5, 0.1389, 0.1389), (0.045, -0.5, 0.1), (0.1, -0.5, 0.045), (0.1389, -0.5, 0.1389), (0.5, -0.1, 0.045), (0.5, -0.045, 0.1), (0.5, -0.1389, 0.1389), (0.5, -0.045, -0.1), (0.5, -0.1, -0.045), (0.5, -0.1389, -0.1389), (-0.1, 0.045, -2.5), (-0.045, 0.1, -2.5), (-0.045, -0.1, -2.5), (-0.1, -0.045, -2.5), (0.045, 0.1, -2.5), (0.1, 0.045, -2.5), (0.1, -0.045, -2.5), (0.045, -0.1, -2.5), (-2.5, 0.1, -0.045), (-2.5, 0.045, -0.1), (-2.5, -0.045, -0.1), (-2.5, -0.1, -0.045), (-2.5, -0.1, 0.045), (-2.5, -0.045, 0.1), (-2.5, 0.045, 0.1), (-2.5, 0.1, 0.045), (-0.1, -2.5, -0.045), (-0.045, -2.5, -0.1), (-0.045, -2.5, 0.1), (-0.1, -2.5, 0.045), (0.1, -2.5, 0.045), (0.045, -2.5, 0.1), (0.045, -2.5, -0.1), (0.1, -2.5, -0.045), (2.5, 0.1, 0.045), (2.5, 0.045, 0.1), (2.5, 0.045, -0.1), (2.5, 0.1, -0.045), (2.5, -0.1, -0.045), (2.5, -0.045, -0.1), (2.5, -0.045, 0.1), (2.5, -0.1, 0.045), (-0.1, -0.045, 2.5), (-0.045, -0.1, 2.5), (-0.045, 0.1, 2.5), (-0.1, 0.045, 2.5), (0.1, 0.045, 2.5), (0.045, 0.1, 2.5), (0.045, -0.1, 2.5), (0.1, -0.045, 2.5), (-0.5, 0.2474, -0.2474), (-0.2474, 0.5, -0.2474), (-0.2474, 0.2474, -0.5), (-0.2474, 0.2474, 0.5), (-0.2474, 0.5, 0.2474), (-0.5, 0.2474, 0.2474), (-0.2474, -0.2474, -0.5), (-0.2474, -0.5, -0.2474), (-0.5, -0.2474, -0.2474), (-0.2474, -0.5, 0.2474), (-0.2474, -0.2474, 0.5), (-0.5, -0.2474, 0.2474), (0.2474, 0.2474, 0.5), (0.5, 0.2474, 0.2474), (0.2474, 0.5, 0.2474), (0.2474, 0.5, -0.2474), (0.5, 0.2474, -0.2474), (0.2474, 0.2474, -0.5), (0.5, -0.2474, -0.2474), (0.2474, -0.5, -0.2474), (0.2474, -0.2474, -0.5), (0.2474, -0.2474, 0.5), (0.2474, -0.5, 0.2474), (0.5, -0.2474, 0.2474)], [], [(27, 31, 84, 81), (61, 60, 62, 64, 123, 130), (80, 81, 84, 85, 86, 87, 82, 83), (65, 57, 96, 99), (15, 34, 116, 119), (38, 39, 36, 37, 42, 43, 40, 41), (18, 7, 38, 41), (32, 31, 27, 29, 122, 137), (79, 78, 74, 76, 143, 138), (21, 19, 40, 43), (44, 48, 90, 89), (9, 22, 42, 37), (26, 25, 3, 5, 131, 125), (46, 45, 24, 26, 125, 120), (12, 1, 82, 87), (58, 57, 65, 67, 129, 127), (30, 13, 86, 85), (8, 7, 18, 20, 135, 121), (50, 69, 104, 107), (3, 25, 94, 93), (6, 10, 36, 39), (24, 45, 88, 95), (71, 66, 98, 101), (33, 63, 114, 117), (59, 16, 118, 113), (70, 69, 50, 52, 136, 133), (62, 60, 112, 115), (56, 54, 102, 97), (68, 75, 110, 105), (77, 51, 106, 109), (52, 51, 77, 79, 138, 136), (73, 72, 53, 55, 139, 142), (74, 78, 108, 111), (90, 91, 92, 93, 94, 95, 88, 89), (17, 16, 59, 61, 130, 141), (47, 4, 92, 91), (29, 28, 0, 2, 126, 122), (102, 103, 100, 101, 98, 99, 96, 97), (55, 54, 56, 58, 127, 139), (64, 63, 33, 35, 132, 123), (11, 10, 6, 8, 121, 124), (106, 107, 104, 105, 110, 111, 108, 109), (5, 4, 47, 49, 128, 131), (20, 19, 21, 23, 134, 135), (2, 1, 12, 14, 140, 126), (116, 117, 114, 115, 112, 113, 118, 119), (53, 72, 100, 103), (35, 34, 15, 17, 141, 132), (14, 13, 30, 32, 137, 140), (67, 66, 71, 73, 142, 129), (23, 22, 9, 11, 124, 134), (76, 75, 68, 70, 133, 143), (0, 1, 2), (3, 4, 5), (6, 7, 8), (9, 10, 11), (12, 13, 14), (15, 16, 17), (18, 19, 20), (21, 22, 23), (24, 25, 26), (27, 28, 29), (30, 31, 32), (33, 34, 35), (44, 45, 46), (47, 48, 49), (50, 51, 52), (53, 54, 55), (56, 57, 58), (59, 60, 61), (62, 63, 64), (65, 66, 67), (68, 69, 70), (71, 72, 73), (74, 75, 76), (77, 78, 79), (18, 41, 40, 19), (42, 22, 21, 43), (6, 39, 38, 7), (36, 10, 9, 37), (12, 87, 86, 13), (84, 31, 30, 85), (27, 81, 80, 28), (82, 1, 0, 83), (44, 89, 88, 45), (94, 25, 24, 95), (3, 93, 92, 4), (90, 48, 47, 91), (53, 103, 102, 54), (96, 57, 56, 97), (98, 66, 65, 99), (100, 72, 71, 101), (77, 109, 108, 78), (110, 75, 74, 111), (50, 107, 106, 51), (104, 69, 68, 105), (62, 115, 114, 63), (116, 34, 33, 117), (118, 16, 15, 119), (59, 113, 112, 60), (0, 28, 80, 83), (120, 121, 122), (123, 124, 125), (126, 127, 128), (129, 130, 131), (132, 133, 134), (135, 136, 137), (138, 139, 140), (141, 142, 143), (122, 126, 128, 120), (127, 129, 131, 128), (130, 123, 125, 131), (124, 121, 120, 125), (137, 122, 121, 135), (123, 132, 134, 124), (133, 136, 135, 134), (140, 137, 136, 138), (132, 141, 143, 133), (142, 139, 138, 143), (126, 140, 139, 127), (141, 130, 129, 142), (49, 48, 44, 46, 120, 128)])
me_cube.polygons.foreach_set('use_smooth', [True] * 122)
_uv = me_cube.uv_layers.new(name='UVMap')
_uv.uv.foreach_set('vector', [0.2387, 0.6, 0.2612, 0.6, 0.2612, 0.6, 0.2387, 0.6, 0.7847, 0.6597, 0.775, 0.6362, 0.775, 0.6137, 0.7847, 0.5903, 0.8119, 0.5631, 0.8119, 0.6869, 0.225, 0.6137, 0.2387, 0.6, 0.2612, 0.6, 0.275, 0.6137, 0.275, 0.6363, 0.2612, 0.65, 0.2388, 0.65, 0.225, 0.6362, 0.5113, 0.9, 0.4888, 0.9, 0.4888, 0.9, 0.5113, 0.9, 0.725, 0.6363, 0.725, 0.6137, 0.725, 0.6137, 0.725, 0.6363, 0.475, 0.3637, 0.4887, 0.35, 0.5113, 0.35, 0.525, 0.3637, 0.525, 0.3862, 0.5113, 0.4, 0.4888, 0.4, 0.475, 0.3862, 0.475, 0.3862, 0.475, 0.3637, 0.475, 0.3637, 0.475, 0.3862, 0.2847, 0.5903, 0.2612, 0.6, 0.2387, 0.6, 0.2153, 0.5903, 0.1881, 0.5631, 0.3119, 0.5631, 0.4653, 0.6597, 0.4887, 0.65, 0.5113, 0.65, 0.5347, 0.6597, 0.5619, 0.6869, 0.4381, 0.6869, 0.5113, 0.4, 0.4888, 0.4, 0.4888, 0.4, 0.5113, 0.4, 0.475, 0.1363, 0.475, 0.1137, 0.475, 0.1137, 0.475, 0.1363, 0.525, 0.3637, 0.525, 0.3862, 0.525, 0.3862, 0.525, 0.3637, 0.5347, 0.1597, 0.525, 0.1363, 0.525, 0.1137, 0.5347, 0.09028, 0.5619, 0.06314, 0.5619, 0.1869, 0.4653, 0.1597, 0.4887, 0.15, 0.5113, 0.15, 0.5347, 0.1597, 0.5619, 0.1869, 0.4381, 0.1869, 0.2612, 0.65, 0.2388, 0.65, 0.2388, 0.65, 0.2613, 0.65, 0.4653, 0.9097, 0.4887, 0.9, 0.5113, 0.9, 0.5347, 0.9097, 0.5619, 0.9369, 0.4381, 0.9369, 0.275, 0.6137, 0.275, 0.6363, 0.275, 0.6363, 0.275, 0.6137, 0.4653, 0.3403, 0.475, 0.3637, 0.475, 0.3862, 0.4653, 0.4097, 0.4381, 0.4369, 0.4381, 0.3131, 0.4888, 0.6, 0.5113, 0.6, 0.5113, 0.6, 0.4888, 0.6, 0.525, 0.1137, 0.525, 0.1363, 0.525, 0.1363, 0.525, 0.1137, 0.4888, 0.35, 0.5113, 0.35, 0.5113, 0.35, 0.4888, 0.35, 0.5113, 0.15, 0.4888, 0.15, 0.4888, 0.15, 0.5113, 0.15, 0.525, 0.8637, 0.525, 0.8862, 0.525, 0.8863, 0.525, 0.8637, 0.7388, 0.6, 0.7613, 0.6, 0.7613, 0.6, 0.7387, 0.6, 0.7613, 0.65, 0.7387, 0.65, 0.7388, 0.65, 0.7613, 0.65, 0.5347, 0.5903, 0.5113, 0.6, 0.4888, 0.6, 0.4653, 0.5903, 0.4381, 0.5631, 0.5619, 0.5631, 0.775, 0.6137, 0.775, 0.6363, 0.775, 0.6363, 0.775, 0.6137, 0.475, 0.8863, 0.475, 0.8637, 0.475, 0.8637, 0.475, 0.8862, 0.525, 0.6137, 0.525, 0.6363, 0.525, 0.6363, 0.525, 0.6137, 0.475, 0.6363, 0.475, 0.6137, 0.475, 0.6137, 0.475, 0.6363, 0.4653, 0.5903, 0.475, 0.6137, 0.475, 0.6363, 0.4653, 0.6597, 0.4381, 0.6869, 0.4381, 0.5631, 0.5347, 0.8403, 0.5113, 0.85, 0.4888, 0.85, 0.4653, 0.8403, 0.4381, 0.8131, 0.5619, 0.8131, 0.5113, 0.65, 0.4888, 0.65, 0.4888, 0.65, 0.5113, 0.65, 0.475, 0.1137, 0.4887, 0.1, 0.5113, 0.1, 0.525, 0.1137, 0.525, 0.1363, 0.5113, 0.15, 0.4888, 0.15, 0.475, 0.1363, 0.7153, 0.6597, 0.7388, 0.65, 0.7613, 0.65, 0.7847, 0.6597, 0.8119, 0.6869, 0.6881, 0.6869, 0.4888, 0.1, 0.5113, 0.1, 0.5113, 0.1, 0.4888, 0.1, 0.2153, 0.5903, 0.225, 0.6137, 0.225, 0.6363, 0.2153, 0.6597, 0.1881, 0.6869, 0.1881, 0.5631, 0.475, 0.8637, 0.4887, 0.85, 0.5113, 0.85, 0.525, 0.8637, 0.525, 0.8862, 0.5113, 0.9, 0.4888, 0.9, 0.475, 0.8862, 0.4653, 0.8403, 0.475, 0.8637, 0.475, 0.8862, 0.4653, 0.9097, 0.4381, 0.9369, 0.4381, 0.8131, 0.7847, 0.5903, 0.7613, 0.6, 0.7387, 0.6, 0.7153, 0.5903, 0.6881, 0.5631, 0.8119, 0.5631, 0.5347, 0.3403, 0.5113, 0.35, 0.4888, 0.35, 0.4653, 0.3403, 0.4381, 0.3131, 0.5619, 0.3131, 0.475, 0.6137, 0.4887, 0.6, 0.5113, 0.6, 0.525, 0.6137, 0.525, 0.6363, 0.5113, 0.65, 0.4888, 0.65, 0.475, 0.6362, 0.5347, 0.09028, 0.5113, 0.1, 0.4888, 0.1, 0.4653, 0.09028, 0.4381, 0.06314, 0.5619, 0.06314, 0.4653, 0.4097, 0.4887, 0.4, 0.5113, 0.4, 0.5347, 0.4097, 0.5619, 0.4369, 0.4381, 0.4369, 0.2153, 0.6597, 0.2387, 0.65, 0.2613, 0.65, 0.2847, 0.6597, 0.3119, 0.6869, 0.1881, 0.6869, 0.725, 0.6137, 0.7388, 0.6, 0.7613, 0.6, 0.775, 0.6137, 0.775, 0.6363, 0.7613, 0.65, 0.7387, 0.65, 0.725, 0.6362, 0.4888, 0.85, 0.5113, 0.85, 0.5113, 0.85, 0.4888, 0.85, 0.7153, 0.5903, 0.725, 0.6137, 0.725, 0.6363, 0.7153, 0.6597, 0.6881, 0.6869, 0.6881, 0.5631, 0.2847, 0.6597, 0.275, 0.6362, 0.275, 0.6137, 0.2847, 0.5903, 0.3119, 0.5631, 0.3119, 0.6869, 0.5347, 0.9097, 0.525, 0.8862, 0.525, 0.8637, 0.5347, 0.8403, 0.5619, 0.8131, 0.5619, 0.9369, 0.5347, 0.4097, 0.525, 0.3862, 0.525, 0.3637, 0.5347, 0.3403, 0.5619, 0.3131, 0.5619, 0.4369, 0.5347, 0.6597, 0.525, 0.6362, 0.525, 0.6137, 0.5347, 0.5903, 0.5619, 0.5631, 0.5619, 0.6869, 0.225, 0.6363, 0.225, 0.65, 0.2153, 0.6597, 0.525, 0.1137, 0.525, 0.1, 0.5347, 0.09028, 0.4888, 0.35, 0.475, 0.35, 0.4653, 0.3403, 0.525, 0.3637, 0.525, 0.35, 0.5347, 0.3403, 0.2612, 0.65, 0.275, 0.65, 0.2847, 0.6597, 0.725, 0.6363, 0.725, 0.65, 0.7153, 0.6597, 0.475, 0.3862, 0.475, 0.4, 0.4653, 0.4097, 0.5113, 0.4, 0.525, 0.4, 0.5347, 0.4097, 0.5113, 0.15, 0.525, 0.15, 0.5347, 0.1597, 0.2387, 0.6, 0.225, 0.6, 0.2153, 0.5903, 0.275, 0.6137, 0.275, 0.6, 0.2847, 0.5903, 0.7388, 0.6, 0.725, 0.6, 0.7153, 0.5903, 0.475, 0.1363, 0.475, 0.15, 0.4653, 0.1597, 0.4888, 0.1, 0.475, 0.1, 0.4653, 0.09028, 0.4888, 0.6, 0.475, 0.6, 0.4653, 0.5903, 0.4888, 0.85, 0.475, 0.85, 0.4653, 0.8403, 0.475, 0.8863, 0.475, 0.9, 0.4653, 0.9097, 0.7613, 0.65, 0.775, 0.65, 0.7847, 0.6597, 0.775, 0.6137, 0.775, 0.6, 0.7847, 0.5903, 0.5113, 0.9, 0.525, 0.9, 0.5347, 0.9097, 0.525, 0.6137, 0.525, 0.6, 0.5347, 0.5903, 0.525, 0.8637, 0.525, 0.85, 0.5347, 0.8403, 0.5113, 0.65, 0.525, 0.65, 0.5347, 0.6597, 0.475, 0.6363, 0.475, 0.65, 0.4653, 0.6597, 0.475, 0.3862, 0.475, 0.3862, 0.4888, 0.4, 0.4888, 0.4, 0.525, 0.3862, 0.525, 0.3862, 0.5113, 0.4, 0.5113, 0.4, 0.4888, 0.35, 0.4888, 0.35, 0.475, 0.3637, 0.475, 0.3637, 0.5113, 0.35, 0.5113, 0.35, 0.525, 0.3637, 0.525, 0.3637, 0.2612, 0.65, 0.2613, 0.65, 0.275, 0.6363, 0.275, 0.6363, 0.2612, 0.6, 0.2612, 0.6, 0.275, 0.6137, 0.275, 0.6137, 0.2387, 0.6, 0.2387, 0.6, 0.225, 0.6137, 0.225, 0.6137, 0.2388, 0.65, 0.2388, 0.65, 0.225, 0.6363, 0.225, 0.6363, 0.475, 0.1363, 0.475, 0.1363, 0.4888, 0.15, 0.4888, 0.15, 0.525, 0.1363, 0.525, 0.1363, 0.5113, 0.15, 0.5113, 0.15, 0.525, 0.1137, 0.525, 0.1137, 0.5113, 0.1, 0.5113, 0.1, 0.475, 0.1137, 0.475, 0.1137, 0.4888, 0.1, 0.4888, 0.1, 0.4888, 0.85, 0.4888, 0.85, 0.475, 0.8637, 0.475, 0.8637, 0.4888, 0.9, 0.4888, 0.9, 0.475, 0.8863, 0.475, 0.8862, 0.525, 0.8863, 0.525, 0.8862, 0.5113, 0.9, 0.5113, 0.9, 0.5113, 0.85, 0.5113, 0.85, 0.525, 0.8637, 0.525, 0.8637, 0.475, 0.6363, 0.475, 0.6363, 0.4888, 0.65, 0.4888, 0.65, 0.525, 0.6363, 0.525, 0.6363, 0.5113, 0.65, 0.5113, 0.65, 0.4888, 0.6, 0.4888, 0.6, 0.475, 0.6137, 0.475, 0.6137, 0.5113, 0.6, 0.5113, 0.6, 0.525, 0.6137, 0.525, 0.6137, 0.775, 0.6137, 0.775, 0.6137, 0.7613, 0.6, 0.7613, 0.6, 0.725, 0.6137, 0.725, 0.6137, 0.7388, 0.6, 0.7387, 0.6, 0.7388, 0.65, 0.7387, 0.65, 0.725, 0.6363, 0.725, 0.6363, 0.7613, 0.65, 0.7613, 0.65, 0.775, 0.6363, 0.775, 0.6363, 0.225, 0.6363, 0.225, 0.6137, 0.225, 0.6137, 0.225, 0.6363, 0.125, 0.5631, 0.1566, 0.5316, 0.1881, 0.5631, 0.625, 0.1869, 0.5619, 0.25, 0.5619, 0.1869, 0.1881, 0.6869, 0.1566, 0.7184, 0.125, 0.6869, 0.5619, 0.0, 0.5934, 0.03157, 0.5619, 0.06314, 0.625, 0.4369, 0.5619, 0.5, 0.5619, 0.4369, 0.3119, 0.5, 0.3434, 0.5316, 0.3119, 0.5631, 0.375, 0.6869, 0.3119, 0.75, 0.3119, 0.6869, 0.625, 0.8131, 0.5619, 0.8131, 0.5619, 0.75, 0.1881, 0.5631, 0.1881, 0.6869, 0.125, 0.6869, 0.125, 0.5631, 0.4381, 0.0, 0.5619, 0.0, 0.5619, 0.06314, 0.4381, 0.06314, 0.625, 0.06314, 0.625, 0.1869, 0.5619, 0.1869, 0.5619, 0.06314, 0.5619, 0.3131, 0.4381, 0.3131, 0.4381, 0.1869, 0.5619, 0.1869, 0.3119, 0.5631, 0.1881, 0.5631, 0.1881, 0.5, 0.3119, 0.5, 0.625, 0.3131, 0.625, 0.4369, 0.5619, 0.4369, 0.5619, 0.3131, 0.5619, 0.5631, 0.4381, 0.5631, 0.4381, 0.4369, 0.5619, 0.4369, 0.3119, 0.6869, 0.3119, 0.5631, 0.4381, 0.5631, 0.4381, 0.6869, 0.6881, 0.5631, 0.6881, 0.6869, 0.5619, 0.6869, 0.5619, 0.5631, 0.5619, 0.8131, 0.4381, 0.8131, 0.4381, 0.6869, 0.5619, 0.6869, 0.1881, 0.6869, 0.3119, 0.6869, 0.3119, 0.75, 0.1881, 0.75, 0.625, 0.8131, 0.625, 0.9369, 0.5619, 0.9369, 0.5619, 0.8131, 0.4653, 0.09028, 0.475, 0.1137, 0.475, 0.1363, 0.4653, 0.1597, 0.4381, 0.1869, 0.4381, 0.06314])
me_cube.materials.append(mat_material)
me_cube.use_remesh_fix_poles = True
me_cube.use_remesh_preserve_attributes = False
me_cube.update()

# ---- objects
ob_edge = bpy.data.objects.new('Edge', me_cube_041)
ob_corner = bpy.data.objects.new('Corner', me_cube_043)
ob_center = bpy.data.objects.new('Center', me_cube_057)
ob_camera = bpy.data.objects.new('Camera', cam_camera)
ob_point = bpy.data.objects.new('Point', light_point)
ob_core = bpy.data.objects.new('Core', me_cube)

# ---- transforms, parenting, visibility, modifiers, constraints
ob_edge.location = (0.0, 2.0, 2.0)
ob_edge.scale = (1.0, 1.0, 1.0)
ob_edge.lineart.crease_threshold = 0.0
_m = ob_edge.modifiers.new('Subdivision', 'SUBSURF')
_m.uv_smooth = 'PRESERVE_CORNERS'
_m.quality = 5
_m.levels = 5
_m.render_levels = 5
ob_corner.location = (-2.0, 2.0, 2.0)
ob_corner.lineart.crease_threshold = 0.0
_m = ob_corner.modifiers.new('Subdivision', 'SUBSURF')
_m.uv_smooth = 'PRESERVE_CORNERS'
_m.quality = 5
_m.levels = 5
_m.render_levels = 5
_m = ob_corner.modifiers.new('Auto Smooth', 'NODES')
_m.node_group = ng_auto_smooth
_gi = [s.identifier for s in ng_auto_smooth.interface.items_tree if s.item_type == 'SOCKET' and s.in_out == 'INPUT']
_m[_gi[1]] = 0.5236  # Angle
ob_center.location = (1.192e-07, 2.0, -3.576e-07)
ob_center.lineart.crease_threshold = 0.0
_m = ob_center.modifiers.new('Subdivision', 'SUBSURF')
_m.uv_smooth = 'PRESERVE_CORNERS'
_m.quality = 5
_m.levels = 5
_m.render_levels = 5
ob_camera.location = (-9.343, 10.0, 5.404)
ob_camera.rotation_euler = (-0.7322, -1.028, 0.005832)
ob_camera.lineart.crease_threshold = 0.0
ob_point.location = (5.303, 7.141, -2.064)
ob_point.rotation_euler = (1.571, 1.571, 0.0)
ob_point.lineart.crease_threshold = 0.0
ob_core.location = (0.0, 0.0, 0.0)

# ---- collection membership
col_collection.objects.link(ob_edge)
col_collection.objects.link(ob_corner)
col_collection.objects.link(ob_center)
col_collection.objects.link(ob_camera)
col_collection.objects.link(ob_point)
col_collection.objects.link(ob_core)

# ---- scene / render settings (as saved in the file)
scene.camera = ob_camera
scene.frame_start = 1; scene.frame_end = 250; scene.frame_set(1)
scene.render.engine = 'CYCLES'
scene.cycles.samples = 32
scene.cycles.sampling_pattern = 'TABULATED_SOBOL'
scene.cycles.use_light_tree = False
scene.cycles.use_animated_seed = True
scene.view_settings.view_transform = 'Filmic'
bpy.context.view_layer.update()
